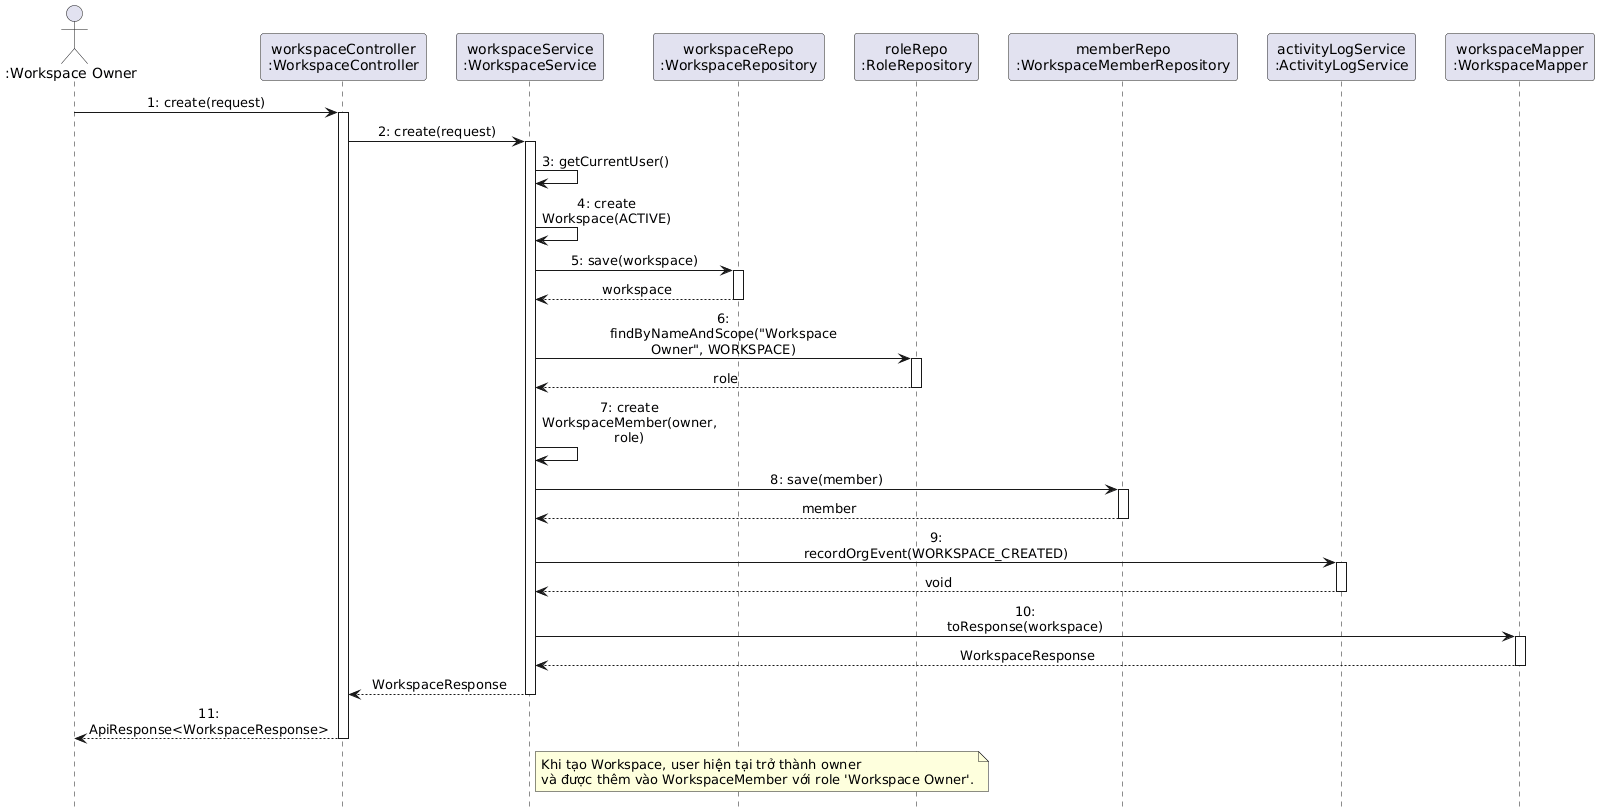

The diagram above was rendered by PlantUML. Its source (embedded in the PNG):
@startuml
hide footbox
skinparam maxMessageSize 150
skinparam sequence {
    ParticipantPadding 10
    MessageAlign center
}

actor ":Workspace Owner" as Actor
participant "workspaceController\n:WorkspaceController" as Ctrl
participant "workspaceService\n:WorkspaceService" as Svc
participant "workspaceRepo\n:WorkspaceRepository" as WSRepo
participant "roleRepo\n:RoleRepository" as RoleRepo
participant "memberRepo\n:WorkspaceMemberRepository" as MemRepo
participant "activityLogService\n:ActivityLogService" as LogSvc
participant "workspaceMapper\n:WorkspaceMapper" as Mapper

Actor -> Ctrl : 1: create(request)
activate Ctrl

Ctrl -> Svc : 2: create(request)
activate Svc

Svc -> Svc : 3: getCurrentUser()
Svc -> Svc : 4: create Workspace(ACTIVE)

Svc -> WSRepo : 5: save(workspace)
activate WSRepo
WSRepo --> Svc : workspace
deactivate WSRepo

Svc -> RoleRepo : 6: findByNameAndScope("Workspace Owner", WORKSPACE)
activate RoleRepo
RoleRepo --> Svc : role
deactivate RoleRepo

Svc -> Svc : 7: create WorkspaceMember(owner, role)

Svc -> MemRepo : 8: save(member)
activate MemRepo
MemRepo --> Svc : member
deactivate MemRepo

Svc -> LogSvc : 9: recordOrgEvent(WORKSPACE_CREATED)
activate LogSvc
LogSvc --> Svc : void
deactivate LogSvc

Svc -> Mapper : 10: toResponse(workspace)
activate Mapper
Mapper --> Svc : WorkspaceResponse
deactivate Mapper

Svc --> Ctrl : WorkspaceResponse
deactivate Svc

Ctrl --> Actor : 11: ApiResponse<WorkspaceResponse>
deactivate Ctrl

note right of Svc
  Khi tạo Workspace, user hiện tại trở thành owner 
  và được thêm vào WorkspaceMember với role 'Workspace Owner'.
end note
@enduml